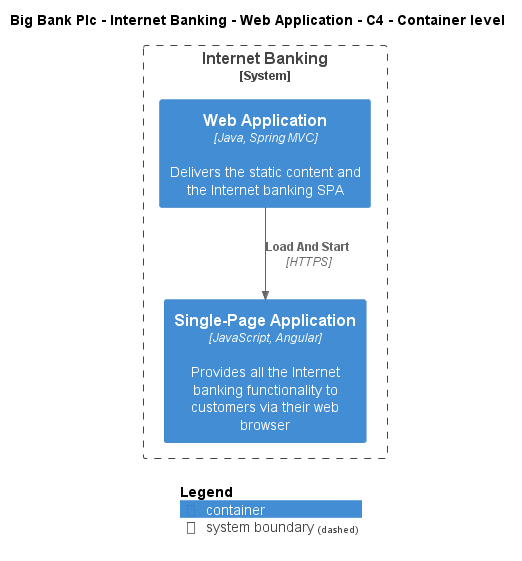

The diagram above was rendered by PlantUML. Its source (embedded in the PNG):
@startuml
!include ..\..\..\..\..\.c4s\C4_Container.puml

AddElementTag("c4interflow:lifecycle:new", $bgColor=green, $fontColor=#ffffff, $borderColor=green, $shadowing="False")
AddElementTag("c4interflow:lifecycle:changed", $bgColor=orange, $fontColor=#ffffff, $borderColor=orange, $shadowing="False")
AddElementTag("c4interflow:lifecycle:removed", $bgColor=red, $fontColor=#ffffff, $borderColor=red, $shadowing="False")

AddRelTag("c4interflow:lifecycle:new", $textColor=green, $lineColor=green)
AddRelTag("c4interflow:lifecycle:changed", $textColor=orange, $lineColor=orange)
AddRelTag("c4interflow:lifecycle:removed", $textColor=red, $lineColor=red)

SHOW_PERSON_PORTRAIT()
LAYOUT_TOP_DOWN()

skinparam linetype polyline

title Big Bank Plc - Internet Banking - Web Application - C4 - Container level


System_Boundary(BigBankPlc.SoftwareSystems.InternetBanking, "Internet Banking") {
    Container(BigBankPlc.SoftwareSystems.InternetBanking.Containers.WebApplication, "Web Application", "Java, Spring MVC", "Delivers the static content and the Internet banking SPA")
    Container(BigBankPlc.SoftwareSystems.InternetBanking.Containers.SinglePageApp, "Single-Page Application", "JavaScript, Angular", "Provides all the Internet banking functionality to customers via their web browser")
}

Rel(BigBankPlc.SoftwareSystems.InternetBanking.Containers.WebApplication, BigBankPlc.SoftwareSystems.InternetBanking.Containers.SinglePageApp, "Load And Start", "HTTPS", $tags="protocol:https")


SHOW_LEGEND()
@enduml